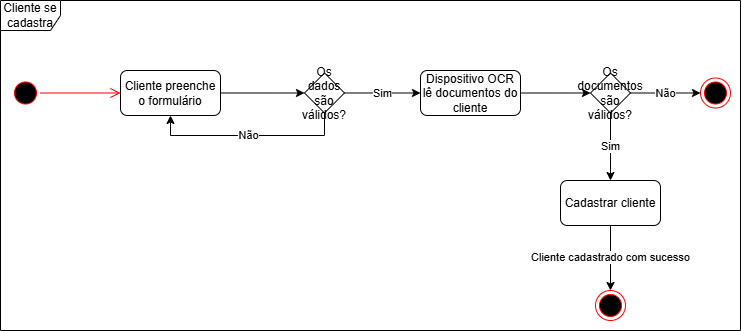

The diagram above was exported from draw.io. Its source (the exported page's mxGraphModel, read from the mxfile embedded in the PNG):
<mxGraphModel dx="760" dy="411" grid="1" gridSize="10" guides="1" tooltips="1" connect="1" arrows="1" fold="1" page="1" pageScale="1" pageWidth="827" pageHeight="1169" math="0" shadow="0">
  <root>
    <mxCell id="0" />
    <mxCell id="1" parent="0" />
    <mxCell id="y7JT8MS4ow6HH6dGUiTV-1" value="Cliente se cadastra" style="shape=umlFrame;whiteSpace=wrap;html=1;pointerEvents=0;" vertex="1" parent="1">
      <mxGeometry x="60" y="10" width="740" height="330" as="geometry" />
    </mxCell>
    <mxCell id="y7JT8MS4ow6HH6dGUiTV-4" value="" style="ellipse;html=1;shape=startState;fillColor=#000000;strokeColor=#ff0000;" vertex="1" parent="1">
      <mxGeometry x="70" y="87.5" width="30" height="30" as="geometry" />
    </mxCell>
    <mxCell id="y7JT8MS4ow6HH6dGUiTV-5" value="" style="edgeStyle=orthogonalEdgeStyle;html=1;verticalAlign=bottom;endArrow=open;endSize=8;strokeColor=#ff0000;rounded=0;entryX=0;entryY=0.5;entryDx=0;entryDy=0;" edge="1" source="y7JT8MS4ow6HH6dGUiTV-4" parent="1" target="y7JT8MS4ow6HH6dGUiTV-6">
      <mxGeometry relative="1" as="geometry">
        <mxPoint x="85" y="170" as="targetPoint" />
      </mxGeometry>
    </mxCell>
    <mxCell id="y7JT8MS4ow6HH6dGUiTV-11" style="edgeStyle=orthogonalEdgeStyle;rounded=0;orthogonalLoop=1;jettySize=auto;html=1;exitX=1;exitY=0.5;exitDx=0;exitDy=0;entryX=0;entryY=0.5;entryDx=0;entryDy=0;" edge="1" parent="1" source="y7JT8MS4ow6HH6dGUiTV-6" target="y7JT8MS4ow6HH6dGUiTV-8">
      <mxGeometry relative="1" as="geometry" />
    </mxCell>
    <mxCell id="y7JT8MS4ow6HH6dGUiTV-6" value="Cliente preenche o formulário" style="rounded=1;whiteSpace=wrap;html=1;" vertex="1" parent="1">
      <mxGeometry x="180" y="80" width="100" height="45" as="geometry" />
    </mxCell>
    <mxCell id="y7JT8MS4ow6HH6dGUiTV-13" style="edgeStyle=orthogonalEdgeStyle;rounded=0;orthogonalLoop=1;jettySize=auto;html=1;exitX=1;exitY=0.5;exitDx=0;exitDy=0;entryX=0;entryY=0.5;entryDx=0;entryDy=0;" edge="1" parent="1" source="y7JT8MS4ow6HH6dGUiTV-7" target="y7JT8MS4ow6HH6dGUiTV-12">
      <mxGeometry relative="1" as="geometry" />
    </mxCell>
    <mxCell id="y7JT8MS4ow6HH6dGUiTV-7" value="Dispositivo OCR lê documentos do cliente" style="rounded=1;whiteSpace=wrap;html=1;" vertex="1" parent="1">
      <mxGeometry x="480" y="80" width="100" height="45" as="geometry" />
    </mxCell>
    <mxCell id="y7JT8MS4ow6HH6dGUiTV-9" value="Não" style="edgeStyle=orthogonalEdgeStyle;rounded=0;orthogonalLoop=1;jettySize=auto;html=1;exitX=0.5;exitY=1;exitDx=0;exitDy=0;entryX=0.5;entryY=1;entryDx=0;entryDy=0;" edge="1" parent="1" source="y7JT8MS4ow6HH6dGUiTV-8" target="y7JT8MS4ow6HH6dGUiTV-6">
      <mxGeometry relative="1" as="geometry" />
    </mxCell>
    <mxCell id="y7JT8MS4ow6HH6dGUiTV-10" value="Sim" style="edgeStyle=orthogonalEdgeStyle;rounded=0;orthogonalLoop=1;jettySize=auto;html=1;exitX=1;exitY=0.5;exitDx=0;exitDy=0;entryX=0;entryY=0.5;entryDx=0;entryDy=0;" edge="1" parent="1" source="y7JT8MS4ow6HH6dGUiTV-8" target="y7JT8MS4ow6HH6dGUiTV-7">
      <mxGeometry relative="1" as="geometry" />
    </mxCell>
    <mxCell id="y7JT8MS4ow6HH6dGUiTV-8" value="Os dados são válidos?" style="rhombus;whiteSpace=wrap;html=1;" vertex="1" parent="1">
      <mxGeometry x="364" y="82.5" width="40" height="40" as="geometry" />
    </mxCell>
    <mxCell id="y7JT8MS4ow6HH6dGUiTV-16" value="Sim" style="edgeStyle=orthogonalEdgeStyle;rounded=0;orthogonalLoop=1;jettySize=auto;html=1;exitX=0.5;exitY=1;exitDx=0;exitDy=0;entryX=0.5;entryY=0;entryDx=0;entryDy=0;" edge="1" parent="1" source="y7JT8MS4ow6HH6dGUiTV-12" target="y7JT8MS4ow6HH6dGUiTV-15">
      <mxGeometry relative="1" as="geometry" />
    </mxCell>
    <mxCell id="y7JT8MS4ow6HH6dGUiTV-20" value="Não" style="edgeStyle=orthogonalEdgeStyle;rounded=0;orthogonalLoop=1;jettySize=auto;html=1;exitX=1;exitY=0.5;exitDx=0;exitDy=0;entryX=0;entryY=0.5;entryDx=0;entryDy=0;" edge="1" parent="1" source="y7JT8MS4ow6HH6dGUiTV-12" target="y7JT8MS4ow6HH6dGUiTV-19">
      <mxGeometry relative="1" as="geometry" />
    </mxCell>
    <mxCell id="y7JT8MS4ow6HH6dGUiTV-12" value="Os documentos são válidos?" style="rhombus;whiteSpace=wrap;html=1;" vertex="1" parent="1">
      <mxGeometry x="650" y="82.5" width="40" height="40" as="geometry" />
    </mxCell>
    <mxCell id="y7JT8MS4ow6HH6dGUiTV-18" value="Cliente cadastrado com sucesso" style="edgeStyle=orthogonalEdgeStyle;rounded=0;orthogonalLoop=1;jettySize=auto;html=1;exitX=0.5;exitY=1;exitDx=0;exitDy=0;entryX=0.5;entryY=0;entryDx=0;entryDy=0;" edge="1" parent="1" source="y7JT8MS4ow6HH6dGUiTV-15" target="y7JT8MS4ow6HH6dGUiTV-17">
      <mxGeometry relative="1" as="geometry" />
    </mxCell>
    <mxCell id="y7JT8MS4ow6HH6dGUiTV-15" value="Cadastrar cliente" style="rounded=1;whiteSpace=wrap;html=1;" vertex="1" parent="1">
      <mxGeometry x="620" y="190" width="100" height="45" as="geometry" />
    </mxCell>
    <mxCell id="y7JT8MS4ow6HH6dGUiTV-17" value="" style="ellipse;html=1;shape=endState;fillColor=#000000;strokeColor=#ff0000;" vertex="1" parent="1">
      <mxGeometry x="655" y="300" width="30" height="30" as="geometry" />
    </mxCell>
    <mxCell id="y7JT8MS4ow6HH6dGUiTV-19" value="" style="ellipse;html=1;shape=endState;fillColor=#000000;strokeColor=#ff0000;" vertex="1" parent="1">
      <mxGeometry x="760" y="87.5" width="30" height="30" as="geometry" />
    </mxCell>
  </root>
</mxGraphModel>